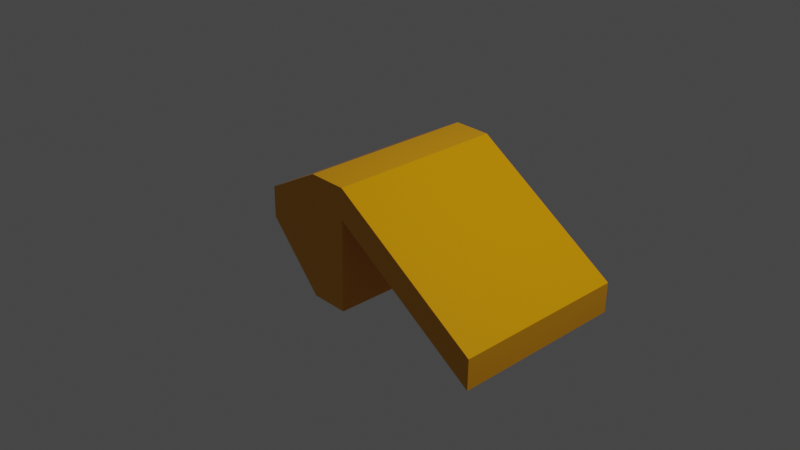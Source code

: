 # Source: chache_1.blend  (saved by Blender 3.3.6; exported with 4.5.12 LTS)
import bpy
from mathutils import Matrix  # noqa: F401  (used for matrix-valued properties, if any)

bpy.ops.wm.read_factory_settings(use_empty=True)
scene = bpy.context.scene
scene.name = 'Scene'

# ---- collections
col_collection = bpy.data.collections.new('Collection'); scene.collection.children.link(col_collection)

# ---- materials (node trees are filled in below, after node groups)
mat_material = bpy.data.materials.new('Material')
mat_material.alpha_threshold = 0.0
mat_material.use_transparent_shadow = False
mat_material.roughness = 0.5
mat_material.line_color = (0.0, 0.0, 0.0, 1.0)

# ---- material node trees
mat_material.use_nodes = True; mat_material.node_tree.nodes.clear()
_N = mat_material.node_tree.nodes; _L = mat_material.node_tree.links
n0 = _N.new('ShaderNodeOutputMaterial'); n0.name = 'Material Output'; n0.location = (300, 300)
n1 = _N.new('ShaderNodeBsdfPrincipled'); n1.name = 'Principled BSDF'; n1.location = (10, 300)
n1.distribution = 'GGX'
n1.subsurface_method = 'RANDOM_WALK_SKIN'
n1.inputs[0].default_value = (0.8, 0.3372, 0.0, 1.0)
n1.inputs[2].default_value = 0.1614
n1.inputs[3].default_value = 1.45
n1.inputs[27].default_value = (0.0, 0.0, 0.0, 1.0)
n1.inputs[28].default_value = 1.0
_L.new(n1.outputs[0], n0.inputs[0])
n0.is_active_output = True

# ---- world
world_world = bpy.data.worlds.new('World'); scene.world = world_world
world_world.use_nodes = True; world_world.node_tree.nodes.clear()
_N = world_world.node_tree.nodes; _L = world_world.node_tree.links
n0 = _N.new('ShaderNodeOutputWorld'); n0.name = 'World Output'; n0.location = (300, 300)
n1 = _N.new('ShaderNodeBackground'); n1.name = 'Background'; n1.location = (10, 300)
n1.inputs[0].default_value = (0.05088, 0.05088, 0.05088, 1.0)
_L.new(n1.outputs[0], n0.inputs[0])
n0.is_active_output = True
world_world.color = (0.05088, 0.05088, 0.05088)
world_world.use_sun_shadow = False
world_world.sun_shadow_jitter_overblur = 0.0

# ---- cameras
cam_camera = bpy.data.cameras.new('Camera')
cam_camera.clip_end = 100.0
cam_camera.ortho_scale = 7.314

# ---- lights
light_light = bpy.data.lights.new('Light', 'POINT')
light_light.transmission_factor = 0.0
light_light.energy = 1000.0
light_light.shadow_soft_size = 0.1
light_light.shadow_maximum_resolution = 0.006
light_light.use_absolute_resolution = True

# ---- meshes
me_cube_001 = bpy.data.meshes.new('Cube.001')
me_cube_001.from_pydata([(1.0, 1.0, 1.0), (1.0, 1.0, -1.0), (1.0, -1.0, 1.0), (1.0, -1.0, -1.0), (-1.0, 1.0, 1.0), (-1.0, 1.0, -1.0), (-1.0, -1.0, 1.0), (-1.0, -1.0, -1.0), (3.967, 1.0, 0.01552), (-1.0, -1.0, 0.0), (3.967, -1.0, 0.01552), (-1.0, 1.0, 0.0), (3.967, 1.0, -0.4845), (3.967, -1.0, -0.4845), (-1.0, 1.0, -0.5), (-1.0, -1.0, -0.5), (-9.119, 0.9841, 0.5678), (-9.119, -1.016, 0.5678), (-9.119, 0.9841, 1.068), (-9.119, -1.016, 1.068)], [], [(0, 4, 6, 2), (10, 2, 6, 9), (9, 6, 4, 11), (5, 1, 3, 7), (8, 0, 2, 10), (11, 4, 0, 8), (14, 11, 8, 12), (12, 8, 10, 13), (15, 9, 11, 14), (13, 10, 9, 15), (3, 13, 15, 7), (1, 12, 13, 3), (5, 14, 12, 1), (17, 19, 18, 16), (15, 19, 17, 7), (5, 16, 18, 14), (7, 17, 16, 5), (14, 18, 19, 15)])
_uv = me_cube_001.uv_layers.new(name='UVMap')
_uv.uv.foreach_set('vector', [0.625, 0.5, 0.875, 0.5, 0.875, 0.75, 0.625, 0.75, 0.5, 0.75, 0.625, 0.75, 0.625, 1.0, 0.5, 1.0, 0.5, 0.0, 0.625, 0.0, 0.625, 0.25, 0.5, 0.25, 0.125, 0.5, 0.375, 0.5, 0.375, 0.75, 0.125, 0.75, 0.5, 0.5, 0.625, 0.5, 0.625, 0.75, 0.5, 0.75, 0.5, 0.25, 0.625, 0.25, 0.625, 0.5, 0.5, 0.5, 0.4375, 0.25, 0.5, 0.25, 0.5, 0.5, 0.4375, 0.5, 0.4375, 0.5, 0.5, 0.5, 0.5, 0.75, 0.4375, 0.75, 0.4375, 0.0, 0.5, 0.0, 0.5, 0.25, 0.4375, 0.25, 0.4375, 0.75, 0.5, 0.75, 0.5, 1.0, 0.4375, 1.0, 0.375, 0.75, 0.4375, 0.75, 0.4375, 1.0, 0.375, 1.0, 0.375, 0.5, 0.4375, 0.5, 0.4375, 0.75, 0.375, 0.75, 0.375, 0.25, 0.4375, 0.25, 0.4375, 0.5, 0.375, 0.5, 0.375, 0.0, 0.4375, 0.0, 0.4375, 0.25, 0.375, 0.25, 0.4375, 1.0, 0.4375, 0.0, 0.375, 0.0, 0.375, 1.0, 0.375, 0.25, 0.375, 0.25, 0.4375, 0.25, 0.4375, 0.25, 0.375, 1.0, 0.375, 0.0, 0.375, 0.25, 0.375, 0.25, 0.4375, 0.25, 0.4375, 0.25, 0.4375, 0.0, 0.4375, 1.0])
me_cube_001.materials.append(mat_material)
me_cube_001.use_mirror_vertex_groups = False
me_cube_001.update()

# ---- objects
ob_light = bpy.data.objects.new('Light', light_light)
ob_camera = bpy.data.objects.new('Camera', cam_camera)
ob_cube_001 = bpy.data.objects.new('Cube.001', me_cube_001)

# ---- transforms, parenting, visibility, modifiers, constraints
ob_light.location = (4.076, 1.005, 5.904)
ob_light.rotation_euler = (0.6503, 0.05522, 1.866)
ob_light.lock_rotations_4d = False
ob_light.empty_display_type = 'ARROWS'
ob_light.color = (0.0, 0.0, 0.0, 0.0)
ob_light.lineart.crease_threshold = 0.0
ob_camera.location = (7.359, -6.926, 4.958)
ob_camera.rotation_euler = (1.109, 0.0, 0.8149)
ob_camera.lock_rotations_4d = False
ob_camera.empty_display_type = 'ARROWS'
ob_camera.color = (0.0, 0.0, 0.0, 0.0)
ob_camera.display_type = 'WIRE'
ob_camera.lineart.crease_threshold = 0.0
ob_cube_001.location = (-0.1282, 0.1698, -0.03999)
ob_cube_001.rotation_euler = (-0.0, 3.158, -0.0)
ob_cube_001.scale = (0.2111, 1.0, 0.6766)
ob_cube_001.lock_rotations_4d = False
ob_cube_001.empty_display_type = 'ARROWS'
ob_cube_001.lineart.crease_threshold = 0.0

# ---- collection membership
col_collection.objects.link(ob_light)
col_collection.objects.link(ob_camera)
col_collection.objects.link(ob_cube_001)

# ---- scene / render settings (as saved in the file)
scene.camera = ob_camera
scene.frame_start = 1; scene.frame_end = 250; scene.frame_set(1)
scene.render.engine = 'BLENDER_EEVEE_NEXT'
scene.cycles.sampling_pattern = 'TABULATED_SOBOL'
scene.cycles.use_light_tree = False
scene.view_settings.view_transform = 'Filmic'
bpy.context.view_layer.update()
